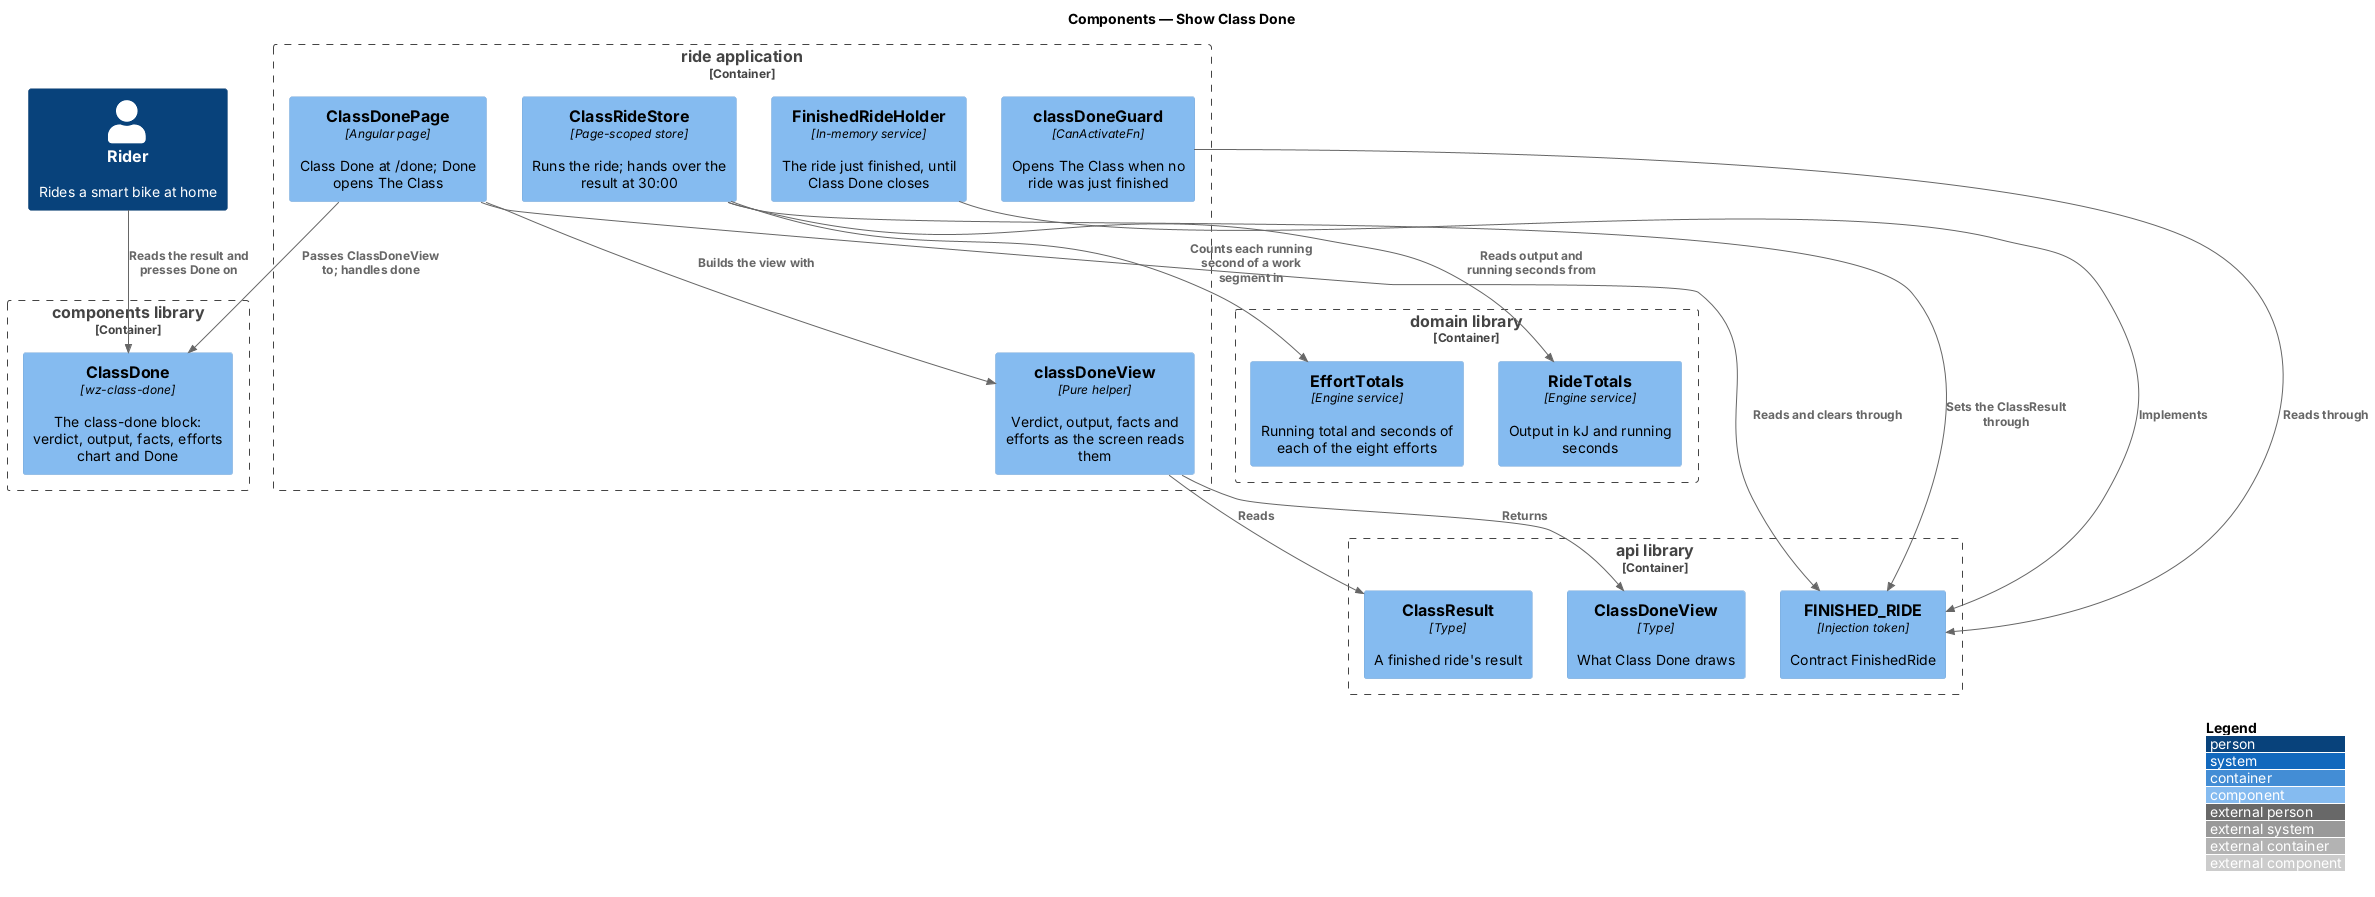

The diagram above was rendered by PlantUML. Its source (embedded in the PNG):
@startuml
!include <C4/C4_Component>
LAYOUT_WITH_LEGEND()
title Components — Show Class Done

Person(rider, "Rider", "Rides a smart bike at home")

Container_Boundary(ride, "ride application") {
  Component(rideStore, "ClassRideStore", "Page-scoped store", "Runs the ride; hands over the result at 30:00")
  Component(holder, "FinishedRideHolder", "In-memory service", "The ride just finished, until Class Done closes")
  Component(guard, "classDoneGuard", "CanActivateFn", "Opens The Class when no ride was just finished")
  Component(page, "ClassDonePage", "Angular page", "Class Done at /done; Done opens The Class")
  Component(view, "classDoneView", "Pure helper", "Verdict, output, facts and efforts as the screen reads them")
}
Container_Boundary(components, "components library") {
  Component(block, "ClassDone", "wz-class-done", "The class-done block: verdict, output, facts, efforts chart and Done")
}
Container_Boundary(domain, "domain library") {
  Component(efforts, "EffortTotals", "Engine service", "Running total and seconds of each of the eight efforts")
  Component(totals, "RideTotals", "Engine service", "Output in kJ and running seconds")
}
Container_Boundary(api, "api library") {
  Component(token, "FINISHED_RIDE", "Injection token", "Contract FinishedRide")
  Component(result, "ClassResult", "Type", "A finished ride's result")
  Component(viewType, "ClassDoneView", "Type", "What Class Done draws")
}

Rel(rideStore, efforts, "Counts each running second of a work segment in")
Rel(rideStore, totals, "Reads output and running seconds from")
Rel(rideStore, token, "Sets the ClassResult through")
Rel(holder, token, "Implements")
Rel(guard, token, "Reads through")
Rel(page, token, "Reads and clears through")
Rel(page, view, "Builds the view with")
Rel(view, result, "Reads")
Rel(view, viewType, "Returns")
Rel(page, block, "Passes ClassDoneView to; handles done")
Rel(rider, block, "Reads the result and presses Done on")
@enduml